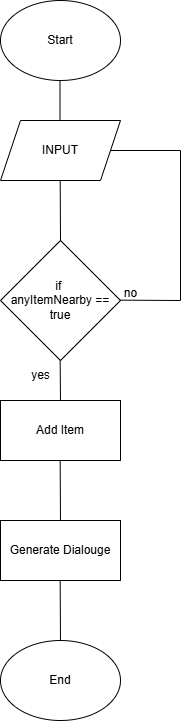

The diagram above was exported from draw.io. Its source (the exported page's mxGraphModel, read from the mxfile embedded in the PNG):
<mxGraphModel dx="3000" dy="928" grid="1" gridSize="10" guides="1" tooltips="1" connect="1" arrows="1" fold="1" page="1" pageScale="1" pageWidth="850" pageHeight="1100" math="0" shadow="0">
  <root>
    <mxCell id="0" />
    <mxCell id="1" parent="0" />
    <mxCell id="2" value="Start" style="ellipse;whiteSpace=wrap;html=1;" vertex="1" parent="1">
      <mxGeometry x="-240" y="40" width="120" height="80" as="geometry" />
    </mxCell>
    <mxCell id="3" value="INPUT" style="shape=parallelogram;perimeter=parallelogramPerimeter;whiteSpace=wrap;html=1;fixedSize=1;" vertex="1" parent="1">
      <mxGeometry x="-240" y="160" width="120" height="60" as="geometry" />
    </mxCell>
    <mxCell id="4" value="if&amp;nbsp;&lt;div&gt;anyItemNearby == true&lt;/div&gt;" style="rhombus;whiteSpace=wrap;html=1;" vertex="1" parent="1">
      <mxGeometry x="-240" y="280" width="120" height="120" as="geometry" />
    </mxCell>
    <mxCell id="5" value="Add Item" style="rounded=0;whiteSpace=wrap;html=1;" vertex="1" parent="1">
      <mxGeometry x="-240" y="440" width="120" height="60" as="geometry" />
    </mxCell>
    <mxCell id="6" value="End" style="ellipse;whiteSpace=wrap;html=1;" vertex="1" parent="1">
      <mxGeometry x="-240" y="680" width="120" height="80" as="geometry" />
    </mxCell>
    <mxCell id="7" value="" style="endArrow=none;html=1;rounded=0;entryX=0.5;entryY=1;entryDx=0;entryDy=0;exitX=0.5;exitY=0;exitDx=0;exitDy=0;" edge="1" parent="1">
      <mxGeometry width="50" height="50" relative="1" as="geometry">
        <mxPoint x="-180.5" y="160" as="sourcePoint" />
        <mxPoint x="-180.5" y="120" as="targetPoint" />
      </mxGeometry>
    </mxCell>
    <mxCell id="8" value="" style="endArrow=none;html=1;rounded=0;entryX=0.5;entryY=1;entryDx=0;entryDy=0;exitX=0.5;exitY=0;exitDx=0;exitDy=0;" edge="1" source="4" parent="1">
      <mxGeometry width="50" height="50" relative="1" as="geometry">
        <mxPoint x="-180.29" y="260" as="sourcePoint" />
        <mxPoint x="-180.29" y="220" as="targetPoint" />
      </mxGeometry>
    </mxCell>
    <mxCell id="9" value="Generate Dialouge" style="rounded=0;whiteSpace=wrap;html=1;" vertex="1" parent="1">
      <mxGeometry x="-240" y="560" width="120" height="60" as="geometry" />
    </mxCell>
    <mxCell id="10" value="" style="endArrow=none;html=1;rounded=0;entryX=1;entryY=0.5;entryDx=0;entryDy=0;exitX=1;exitY=0.5;exitDx=0;exitDy=0;" edge="1" source="3" parent="1">
      <mxGeometry width="50" height="50" relative="1" as="geometry">
        <mxPoint x="-20" y="339.66" as="sourcePoint" />
        <mxPoint x="-120" y="339.66" as="targetPoint" />
        <Array as="points">
          <mxPoint x="-60" y="190" />
          <mxPoint x="-60" y="340" />
        </Array>
      </mxGeometry>
    </mxCell>
    <mxCell id="11" value="" style="endArrow=none;html=1;rounded=0;entryX=0.5;entryY=1;entryDx=0;entryDy=0;" edge="1" parent="1">
      <mxGeometry width="50" height="50" relative="1" as="geometry">
        <mxPoint x="-180" y="440" as="sourcePoint" />
        <mxPoint x="-180.34" y="400" as="targetPoint" />
      </mxGeometry>
    </mxCell>
    <mxCell id="12" value="" style="endArrow=none;html=1;rounded=0;entryX=0.5;entryY=1;entryDx=0;entryDy=0;exitX=0.5;exitY=0;exitDx=0;exitDy=0;" edge="1" source="9" parent="1">
      <mxGeometry width="50" height="50" relative="1" as="geometry">
        <mxPoint x="-180" y="540" as="sourcePoint" />
        <mxPoint x="-180.34" y="500" as="targetPoint" />
      </mxGeometry>
    </mxCell>
    <mxCell id="13" value="" style="endArrow=none;html=1;rounded=0;entryX=0.5;entryY=1;entryDx=0;entryDy=0;exitX=0.5;exitY=0;exitDx=0;exitDy=0;" edge="1" parent="1">
      <mxGeometry width="50" height="50" relative="1" as="geometry">
        <mxPoint x="-180" y="680" as="sourcePoint" />
        <mxPoint x="-180.34" y="620" as="targetPoint" />
      </mxGeometry>
    </mxCell>
    <mxCell id="14" value="no" style="text;html=1;align=center;verticalAlign=middle;resizable=0;points=[];autosize=1;strokeColor=none;fillColor=none;" vertex="1" parent="1">
      <mxGeometry x="-130" y="318" width="40" height="30" as="geometry" />
    </mxCell>
    <mxCell id="15" value="yes" style="text;html=1;align=center;verticalAlign=middle;resizable=0;points=[];autosize=1;strokeColor=none;fillColor=none;" vertex="1" parent="1">
      <mxGeometry x="-220" y="400" width="40" height="30" as="geometry" />
    </mxCell>
  </root>
</mxGraphModel>